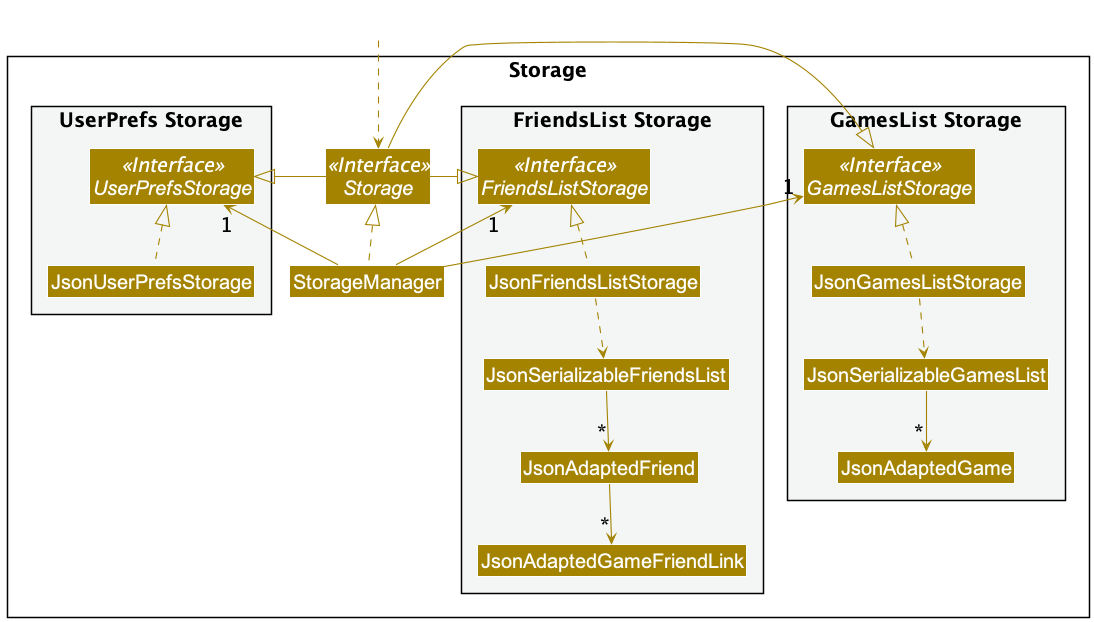

The diagram above was rendered by PlantUML. Its source (embedded in the PNG):
@startuml
!include style.puml
skinparam arrowThickness 1.1
skinparam arrowColor STORAGE_COLOR
skinparam classBackgroundColor STORAGE_COLOR
skinparam defaultFontSize 20

package Storage{

package "GamesList Storage" #F4F6F6 {
Interface GamesListStorage <<Interface>>
Class JsonGamesListStorage
Class JsonSerializableGamesList
Class JsonAdaptedGame
}

package "FriendsList Storage" #F4F6F6{
Interface FriendsListStorage <<Interface>>
Class JsonFriendsListStorage
Class JsonSerializableFriendsList
Class JsonAdaptedFriend
Class JsonAdaptedGameFriendLink
}

package "UserPrefs Storage" #F4F6F6{
Interface UserPrefsStorage <<Interface>>
Class JsonUserPrefsStorage
}

Interface Storage <<Interface>>
Class StorageManager

}

Class HiddenOutside #FFFFFF
HiddenOutside ..> Storage

StorageManager .up.|> Storage
StorageManager -up-> "1" GamesListStorage
StorageManager -up-> "1" FriendsListStorage
StorageManager -up-> "1" UserPrefsStorage

Storage -left-|> FriendsListStorage
Storage -left-|> GamesListStorage
Storage -right-|> UserPrefsStorage

JsonUserPrefsStorage .up.|> UserPrefsStorage

JsonFriendsListStorage .up.|> FriendsListStorage
JsonFriendsListStorage ..> JsonSerializableFriendsList
JsonSerializableFriendsList --> "*" JsonAdaptedFriend
JsonAdaptedFriend --> "*" JsonAdaptedGameFriendLink

JsonGamesListStorage .up.|> GamesListStorage
JsonGamesListStorage ..> JsonSerializableGamesList
JsonSerializableGamesList --> "*" JsonAdaptedGame

@enduml